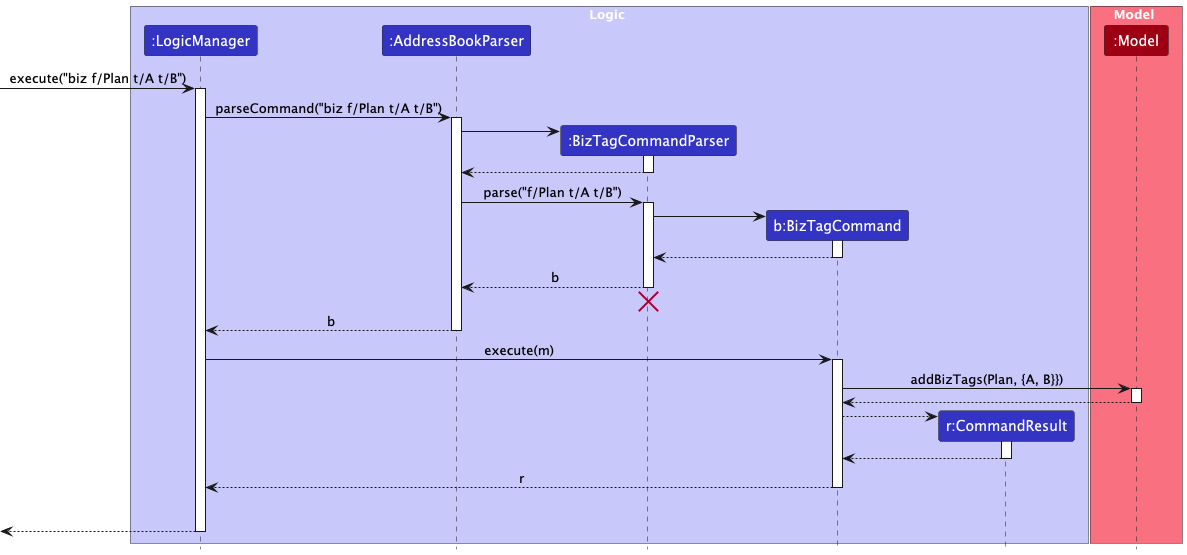

The diagram above was rendered by PlantUML. Its source (embedded in the PNG):
@startuml
!include style.puml
skinparam ArrowFontStyle plain

box Logic LOGIC_COLOR_T1
participant ":LogicManager" as LogicManager LOGIC_COLOR
participant ":AddressBookParser" as AddressBookParser LOGIC_COLOR
participant ":BizTagCommandParser" as BizTagCommandParser LOGIC_COLOR
participant "b:BizTagCommand" as BizTagCommand LOGIC_COLOR
participant "r:CommandResult" as CommandResult LOGIC_COLOR
end box

box Model MODEL_COLOR_T1
participant ":Model" as Model MODEL_COLOR
end box

[-> LogicManager : execute("biz f/Plan t/A t/B")
activate LogicManager

LogicManager -> AddressBookParser : parseCommand("biz f/Plan t/A t/B")
activate AddressBookParser

create BizTagCommandParser
AddressBookParser -> BizTagCommandParser
activate BizTagCommandParser

BizTagCommandParser --> AddressBookParser
deactivate BizTagCommandParser

AddressBookParser -> BizTagCommandParser : parse("f/Plan t/A t/B")
activate BizTagCommandParser

create BizTagCommand
BizTagCommandParser -> BizTagCommand
activate BizTagCommand

BizTagCommand --> BizTagCommandParser
deactivate BizTagCommand

BizTagCommandParser --> AddressBookParser : b
deactivate BizTagCommandParser
'Hidden arrow to position the destroy marker below the end of the activation bar.
BizTagCommandParser -[hidden]-> AddressBookParser
destroy BizTagCommandParser

AddressBookParser --> LogicManager : b
deactivate AddressBookParser

LogicManager -> BizTagCommand : execute(m)
activate BizTagCommand

BizTagCommand -> Model : addBizTags(Plan, {A, B}})
activate Model

Model --> BizTagCommand
deactivate Model

create CommandResult
BizTagCommand --> CommandResult
activate CommandResult

CommandResult --> BizTagCommand
deactivate CommandResult

BizTagCommand --> LogicManager : r
deactivate BizTagCommand
BizTagCommand -[hidden]-> LogicManager : r

[<--LogicManager
deactivate LogicManager
@enduml